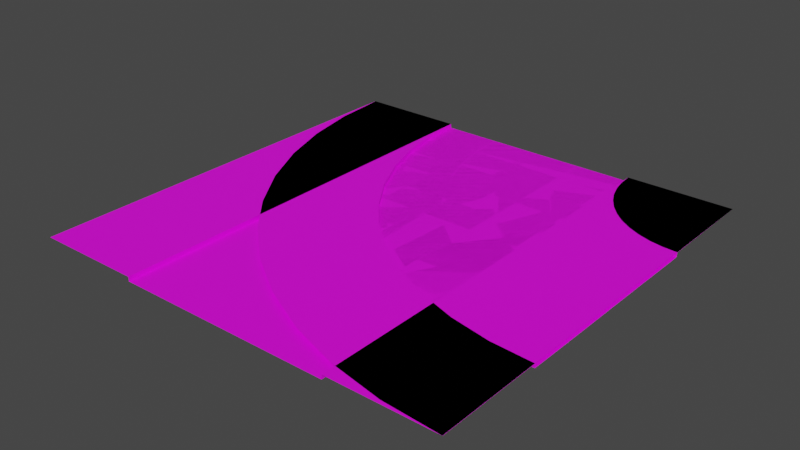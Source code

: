 # Source: Street.blend  (saved by Blender 3.1.7; exported with 4.5.12 LTS)
import bpy
from mathutils import Matrix  # noqa: F401  (used for matrix-valued properties, if any)

bpy.ops.wm.read_factory_settings(use_empty=True)
scene = bpy.context.scene
scene.name = 'Scene'

# ---- collections
col_collection = bpy.data.collections.new('Collection'); scene.collection.children.link(col_collection)

# ---- images (referenced by path relative to the original .blend; pixels are not part of the script)
import os
ASSET_DIR = os.environ.get("B2B_ASSET_DIR", "")  # directory of the original .blend (textures are referenced by path, not embedded)
HERE = os.path.dirname(os.path.abspath(__file__))  # packed textures are extracted next to this script under _unpacked/

def load_image(name, relpath, width, height, colorspace="sRGB"):
    """Load a texture the original file referenced (path relative to the .blend, or extracted next to this script)."""
    p = next((c for c in (os.path.join(HERE, relpath), os.path.join(ASSET_DIR, relpath)) if relpath and os.path.exists(c)), "")
    if p:
        img = bpy.data.images.load(p, check_existing=True)
        img.name = name
    else:  # same state as the original file: an image datablock whose file is absent (Cycles renders it pink)
        img = bpy.data.images.new(name, width, height)
        img.source = "FILE"
        img.filepath = "//" + (relpath or name)
    img.colorspace_settings.name = colorspace
    return img
img_imphenziapalette01_png = load_image('ImphenziaPalette01.png', 'ImphenziaPalette01.png', 1024, 1024, 'sRGB')

# ---- materials (node trees are filled in below, after node groups)
mat_material = bpy.data.materials.new('Material')
mat_material.use_transparent_shadow = False

# ---- material node trees
mat_material.use_nodes = True; mat_material.node_tree.nodes.clear()
_N = mat_material.node_tree.nodes; _L = mat_material.node_tree.links
n0 = _N.new('ShaderNodeBsdfPrincipled'); n0.name = 'Principled BSDF'; n0.location = (10, 300)
n0.distribution = 'GGX'
n0.subsurface_method = 'RANDOM_WALK_SKIN'
n0.inputs[3].default_value = 1.45
n0.inputs[27].default_value = (0.0, 0.0, 0.0, 1.0)
n0.inputs[28].default_value = 1.0
n1 = _N.new('ShaderNodeOutputMaterial'); n1.name = 'Material Output'; n1.location = (300, 300)
n2 = _N.new('ShaderNodeTexImage'); n2.name = 'Image Texture'; n2.location = (-479, 166)
n2.image = img_imphenziapalette01_png
n2.interpolation = 'Closest'
_L.new(n0.outputs[0], n1.inputs[0])
_L.new(n2.outputs[0], n0.inputs[0])
n1.is_active_output = True

# ---- world
world_world = bpy.data.worlds.new('World'); scene.world = world_world
world_world.use_nodes = True; world_world.node_tree.nodes.clear()
_N = world_world.node_tree.nodes; _L = world_world.node_tree.links
n0 = _N.new('ShaderNodeOutputWorld'); n0.name = 'World Output'; n0.location = (300, 300)
n1 = _N.new('ShaderNodeBackground'); n1.name = 'Background'; n1.location = (10, 300)
n1.inputs[0].default_value = (0.05088, 0.05088, 0.05088, 1.0)
_L.new(n1.outputs[0], n0.inputs[0])
n0.is_active_output = True
world_world.color = (0.05088, 0.05088, 0.05088)
world_world.use_sun_shadow = False
world_world.sun_shadow_jitter_overblur = 0.0

# ---- meshes
me_plane = bpy.data.meshes.new('Plane')
me_plane.from_pydata([(7.0, 15.0, 0.0), (3.45, 15.0, 0.0), (-4.47e-07, 15.0, 0.0), (4.47e-07, -15.0, 0.0), (3.45, -15.0, 0.0), (7.0, -15.0, 0.0), (7.5, 15.0, 0.0), (7.5, -15.0, 0.0), (7.5, 15.0, 0.3), (7.5, -15.0, 0.3), (15.0, 15.0, 0.3), (15.0, -15.0, 0.3), (0.15, 15.0, 0.0), (0.05, 15.0, 0.0), (0.05, -15.0, 0.0), (0.15, -15.0, 0.0), (3.55, 15.0, 0.0), (3.55, -15.0, 0.0), (7.0, 12.5, 0.0), (7.0, 10.0, 0.0), (7.0, 7.5, 0.0), (7.0, 5.0, 0.0), (7.0, 2.5, 0.0), (7.0, 0.0, 0.0), (7.0, -2.5, 0.0), (7.0, -5.0, 0.0), (7.0, -7.5, 0.0), (7.0, -10.0, 0.0), (7.0, -12.5, 0.0), (3.45, 12.5, 0.0), (3.45, 10.0, 0.0), (3.45, 7.5, 0.0), (3.45, 5.0, 0.0), (3.45, 2.5, 0.0), (3.45, 0.0, 0.0), (3.45, -2.5, 0.0), (3.45, -5.0, 0.0), (3.45, -7.5, 0.0), (3.45, -10.0, 0.0), (3.45, -12.5, 0.0), (-3.725e-07, 12.5, 0.0), (-2.98e-07, 10.0, 0.0), (-2.235e-07, 7.5, 0.0), (-1.49e-07, 5.0, 0.0), (-7.451e-08, 2.5, 0.0), (0.0, 0.0, 0.0), (7.451e-08, -2.5, 0.0), (1.49e-07, -5.0, 0.0), (2.235e-07, -7.5, 0.0), (2.98e-07, -10.0, 0.0), (3.725e-07, -12.5, 0.0), (7.5, 12.5, 0.0), (7.5, 10.0, 0.0), (7.5, 7.5, 0.0), (7.5, 5.0, 0.0), (7.5, 2.5, 0.0), (7.5, 0.0, 0.0), (7.5, -2.5, 0.0), (7.5, -5.0, 0.0), (7.5, -7.5, 0.0), (7.5, -10.0, 0.0), (7.5, -12.5, 0.0), (7.5, 12.5, 0.3), (7.5, 10.0, 0.3), (7.5, 7.5, 0.3), (7.5, 5.0, 0.3), (7.5, 2.5, 0.3), (7.5, 0.0, 0.3), (7.5, -2.5, 0.3), (7.5, -5.0, 0.3), (7.5, -7.5, 0.3), (7.5, -10.0, 0.3), (7.5, -12.5, 0.3), (15.0, 12.5, 0.3), (15.0, 10.0, 0.3), (15.0, 7.5, 0.3), (15.0, 5.0, 0.3), (15.0, 2.5, 0.3), (15.0, 0.0, 0.3), (15.0, -2.5, 0.3), (15.0, -5.0, 0.3), (15.0, -7.5, 0.3), (15.0, -10.0, 0.3), (15.0, -12.5, 0.3), (0.15, 12.5, 0.0), (0.15, 10.0, 0.0), (0.15, 7.5, 0.0), (0.15, 5.0, 0.0), (0.15, 2.5, 0.0), (0.15, 0.0, 0.0), (0.15, -2.5, 0.0), (0.15, -5.0, 0.0), (0.15, -7.5, 0.0), (0.15, -10.0, 0.0), (0.15, -12.5, 0.0), (0.05, 12.5, 0.0), (0.05, 10.0, 0.0), (0.05, 7.5, 0.0), (0.05, 5.0, 0.0), (0.05, 2.5, 0.0), (0.05, 0.0, 0.0), (0.05, -2.5, 0.0), (0.05, -5.0, 0.0), (0.05, -7.5, 0.0), (0.05, -10.0, 0.0), (0.05, -12.5, 0.0), (3.55, 12.5, 0.0), (3.55, 10.0, 0.0), (3.55, 7.5, 0.0), (3.55, 5.0, 0.0), (3.55, 2.5, 0.0), (3.55, 0.0, 0.0), (3.55, -2.5, 0.0), (3.55, -5.0, 0.0), (3.55, -7.5, 0.0), (3.55, -10.0, 0.0), (3.55, -12.5, 0.0)], [], [(116, 39, 4, 17), (105, 50, 3, 14), (28, 5, 7, 61), (61, 7, 9, 72), (72, 9, 11, 83), (39, 94, 15, 4), (94, 105, 14, 15), (28, 116, 17, 5), (0, 16, 106, 18), (18, 106, 107, 19), (19, 107, 108, 20), (20, 108, 109, 21), (21, 109, 110, 22), (22, 110, 111, 23), (23, 111, 112, 24), (24, 112, 113, 25), (25, 113, 114, 26), (26, 114, 115, 27), (27, 115, 116, 28), (12, 13, 95, 84), (84, 95, 96, 85), (85, 96, 97, 86), (86, 97, 98, 87), (87, 98, 99, 88), (88, 99, 100, 89), (89, 100, 101, 90), (90, 101, 102, 91), (91, 102, 103, 92), (92, 103, 104, 93), (93, 104, 105, 94), (1, 12, 84, 29), (29, 84, 85, 30), (30, 85, 86, 31), (31, 86, 87, 32), (32, 87, 88, 33), (33, 88, 89, 34), (34, 89, 90, 35), (35, 90, 91, 36), (36, 91, 92, 37), (37, 92, 93, 38), (38, 93, 94, 39), (8, 62, 73, 10), (62, 63, 74, 73), (63, 64, 75, 74), (64, 65, 76, 75), (65, 66, 77, 76), (66, 67, 78, 77), (67, 68, 79, 78), (68, 69, 80, 79), (69, 70, 81, 80), (70, 71, 82, 81), (71, 72, 83, 82), (6, 51, 62, 8), (51, 52, 63, 62), (52, 53, 64, 63), (53, 54, 65, 64), (54, 55, 66, 65), (55, 56, 67, 66), (56, 57, 68, 67), (57, 58, 69, 68), (58, 59, 70, 69), (59, 60, 71, 70), (60, 61, 72, 71), (0, 18, 51, 6), (18, 19, 52, 51), (19, 20, 53, 52), (20, 21, 54, 53), (21, 22, 55, 54), (22, 23, 56, 55), (23, 24, 57, 56), (24, 25, 58, 57), (25, 26, 59, 58), (26, 27, 60, 59), (27, 28, 61, 60), (13, 2, 40, 95), (95, 40, 41, 96), (96, 41, 42, 97), (97, 42, 43, 98), (98, 43, 44, 99), (99, 44, 45, 100), (100, 45, 46, 101), (101, 46, 47, 102), (102, 47, 48, 103), (103, 48, 49, 104), (104, 49, 50, 105), (16, 1, 29, 106), (106, 29, 30, 107), (107, 30, 31, 108), (108, 31, 32, 109), (109, 32, 33, 110), (110, 33, 34, 111), (111, 34, 35, 112), (112, 35, 36, 113), (113, 36, 37, 114), (114, 37, 38, 115), (115, 38, 39, 116)])
_uv = me_plane.uv_layers.new(name='UVMap')
_uv.uv.foreach_set('vector', [0.08659, 0.9531, 0.08659, 0.9531, 0.08659, 0.9531, 0.08659, 0.9531, 0.8322, 0.9506, 0.8322, 0.9506, 0.8322, 0.9506, 0.8322, 0.9506, 0.3179, 0.9408, 0.3179, 0.9408, 0.3179, 0.9408, 0.3179, 0.9408, 0.468, 0.9383, 0.468, 0.9383, 0.468, 0.9383, 0.468, 0.9383, 0.468, 0.9383, 0.468, 0.9383, 0.468, 0.9383, 0.468, 0.9383, 0.8494, 0.9285, 0.8494, 0.9285, 0.8494, 0.9285, 0.8494, 0.9285, 0.7042, 0.6898, 0.7042, 0.6898, 0.7042, 0.6898, 0.7042, 0.6898, 0.8101, 0.9432, 0.8101, 0.9432, 0.8101, 0.9432, 0.8101, 0.9432, 0.8101, 0.9432, 0.8101, 0.9432, 0.8101, 0.9432, 0.8101, 0.9432, 0.8101, 0.9432, 0.8101, 0.9432, 0.8101, 0.9432, 0.8101, 0.9432, 0.8101, 0.9432, 0.8101, 0.9432, 0.8101, 0.9432, 0.8101, 0.9432, 0.8101, 0.9432, 0.8101, 0.9432, 0.8101, 0.9432, 0.8101, 0.9432, 0.8101, 0.9432, 0.8101, 0.9432, 0.8101, 0.9432, 0.8101, 0.9432, 0.8101, 0.9432, 0.8101, 0.9432, 0.8101, 0.9432, 0.8101, 0.9432, 0.8101, 0.9432, 0.8101, 0.9432, 0.8101, 0.9432, 0.8101, 0.9432, 0.8101, 0.9432, 0.8101, 0.9432, 0.8101, 0.9432, 0.8101, 0.9432, 0.8101, 0.9432, 0.8101, 0.9432, 0.8101, 0.9432, 0.8101, 0.9432, 0.8101, 0.9432, 0.8101, 0.9432, 0.8101, 0.9432, 0.8101, 0.9432, 0.8101, 0.9432, 0.8101, 0.9432, 0.8101, 0.9432, 0.8101, 0.9432, 0.7042, 0.6898, 0.7042, 0.6898, 0.7042, 0.6898, 0.7042, 0.6898, 0.7042, 0.6898, 0.7042, 0.6898, 0.7042, 0.6898, 0.7042, 0.6898, 0.7042, 0.6898, 0.7042, 0.6898, 0.7042, 0.6898, 0.7042, 0.6898, 0.7042, 0.6898, 0.7042, 0.6898, 0.7042, 0.6898, 0.7042, 0.6898, 0.7042, 0.6898, 0.7042, 0.6898, 0.7042, 0.6898, 0.7042, 0.6898, 0.7042, 0.6898, 0.7042, 0.6898, 0.7042, 0.6898, 0.7042, 0.6898, 0.7042, 0.6898, 0.7042, 0.6898, 0.7042, 0.6898, 0.7042, 0.6898, 0.7042, 0.6898, 0.7042, 0.6898, 0.7042, 0.6898, 0.7042, 0.6898, 0.7042, 0.6898, 0.7042, 0.6898, 0.7042, 0.6898, 0.7042, 0.6898, 0.7042, 0.6898, 0.7042, 0.6898, 0.7042, 0.6898, 0.7042, 0.6898, 0.7042, 0.6898, 0.7042, 0.6898, 0.7042, 0.6898, 0.7042, 0.6898, 0.8494, 0.9285, 0.8494, 0.9285, 0.8494, 0.9285, 0.8494, 0.9285, 0.8494, 0.9285, 0.8494, 0.9285, 0.8494, 0.9285, 0.8494, 0.9285, 0.8494, 0.9285, 0.8494, 0.9285, 0.8494, 0.9285, 0.8494, 0.9285, 0.8494, 0.9285, 0.8494, 0.9285, 0.8494, 0.9285, 0.8494, 0.9285, 0.8494, 0.9285, 0.8494, 0.9285, 0.8494, 0.9285, 0.8494, 0.9285, 0.8494, 0.9285, 0.8494, 0.9285, 0.8494, 0.9285, 0.8494, 0.9285, 0.8494, 0.9285, 0.8494, 0.9285, 0.8494, 0.9285, 0.8494, 0.9285, 0.8494, 0.9285, 0.8494, 0.9285, 0.8494, 0.9285, 0.8494, 0.9285, 0.8494, 0.9285, 0.8494, 0.9285, 0.8494, 0.9285, 0.8494, 0.9285, 0.8494, 0.9285, 0.8494, 0.9285, 0.8494, 0.9285, 0.8494, 0.9285, 0.8494, 0.9285, 0.8494, 0.9285, 0.8494, 0.9285, 0.8494, 0.9285, 0.468, 0.9383, 0.468, 0.9383, 0.468, 0.9383, 0.468, 0.9383, 0.468, 0.9383, 0.468, 0.9383, 0.468, 0.9383, 0.468, 0.9383, 0.468, 0.9383, 0.468, 0.9383, 0.468, 0.9383, 0.468, 0.9383, 0.468, 0.9383, 0.468, 0.9383, 0.468, 0.9383, 0.468, 0.9383, 0.468, 0.9383, 0.468, 0.9383, 0.468, 0.9383, 0.468, 0.9383, 0.468, 0.9383, 0.468, 0.9383, 0.468, 0.9383, 0.468, 0.9383, 0.468, 0.9383, 0.468, 0.9383, 0.468, 0.9383, 0.468, 0.9383, 0.468, 0.9383, 0.468, 0.9383, 0.468, 0.9383, 0.468, 0.9383, 0.468, 0.9383, 0.468, 0.9383, 0.468, 0.9383, 0.468, 0.9383, 0.468, 0.9383, 0.468, 0.9383, 0.468, 0.9383, 0.468, 0.9383, 0.468, 0.9383, 0.468, 0.9383, 0.468, 0.9383, 0.468, 0.9383, 0.468, 0.9383, 0.468, 0.9383, 0.468, 0.9383, 0.468, 0.9383, 0.468, 0.9383, 0.468, 0.9383, 0.468, 0.9383, 0.468, 0.9383, 0.468, 0.9383, 0.468, 0.9383, 0.468, 0.9383, 0.468, 0.9383, 0.468, 0.9383, 0.468, 0.9383, 0.468, 0.9383, 0.468, 0.9383, 0.468, 0.9383, 0.468, 0.9383, 0.468, 0.9383, 0.468, 0.9383, 0.468, 0.9383, 0.468, 0.9383, 0.468, 0.9383, 0.468, 0.9383, 0.468, 0.9383, 0.468, 0.9383, 0.468, 0.9383, 0.468, 0.9383, 0.468, 0.9383, 0.468, 0.9383, 0.468, 0.9383, 0.468, 0.9383, 0.468, 0.9383, 0.468, 0.9383, 0.468, 0.9383, 0.468, 0.9383, 0.468, 0.9383, 0.468, 0.9383, 0.468, 0.9383, 0.468, 0.9383, 0.468, 0.9383, 0.468, 0.9383, 0.468, 0.9383, 0.468, 0.9383, 0.3179, 0.9408, 0.3179, 0.9408, 0.3179, 0.9408, 0.3179, 0.9408, 0.3179, 0.9408, 0.3179, 0.9408, 0.3179, 0.9408, 0.3179, 0.9408, 0.3179, 0.9408, 0.3179, 0.9408, 0.3179, 0.9408, 0.3179, 0.9408, 0.3179, 0.9408, 0.3179, 0.9408, 0.3179, 0.9408, 0.3179, 0.9408, 0.3179, 0.9408, 0.3179, 0.9408, 0.3179, 0.9408, 0.3179, 0.9408, 0.3179, 0.9408, 0.3179, 0.9408, 0.3179, 0.9408, 0.3179, 0.9408, 0.3179, 0.9408, 0.3179, 0.9408, 0.3179, 0.9408, 0.3179, 0.9408, 0.3179, 0.9408, 0.3179, 0.9408, 0.3179, 0.9408, 0.3179, 0.9408, 0.3179, 0.9408, 0.3179, 0.9408, 0.3179, 0.9408, 0.3179, 0.9408, 0.3179, 0.9408, 0.3179, 0.9408, 0.3179, 0.9408, 0.3179, 0.9408, 0.3179, 0.9408, 0.3179, 0.9408, 0.3179, 0.9408, 0.3179, 0.9408, 0.8322, 0.9506, 0.8322, 0.9506, 0.8322, 0.9506, 0.8322, 0.9506, 0.8322, 0.9506, 0.8322, 0.9506, 0.8322, 0.9506, 0.8322, 0.9506, 0.8322, 0.9506, 0.8322, 0.9506, 0.8322, 0.9506, 0.8322, 0.9506, 0.8322, 0.9506, 0.8322, 0.9506, 0.8322, 0.9506, 0.8322, 0.9506, 0.8322, 0.9506, 0.8322, 0.9506, 0.8322, 0.9506, 0.8322, 0.9506, 0.8322, 0.9506, 0.8322, 0.9506, 0.8322, 0.9506, 0.8322, 0.9506, 0.8322, 0.9506, 0.8322, 0.9506, 0.8322, 0.9506, 0.8322, 0.9506, 0.8322, 0.9506, 0.8322, 0.9506, 0.8322, 0.9506, 0.8322, 0.9506, 0.8322, 0.9506, 0.8322, 0.9506, 0.8322, 0.9506, 0.8322, 0.9506, 0.8322, 0.9506, 0.8322, 0.9506, 0.8322, 0.9506, 0.8322, 0.9506, 0.8322, 0.9506, 0.8322, 0.9506, 0.8322, 0.9506, 0.8322, 0.9506, 0.815, 0.9432, 0.815, 0.9432, 0.815, 0.9432, 0.815, 0.9432, 0.08659, 0.9531, 0.08659, 0.9531, 0.08659, 0.9531, 0.08659, 0.9531, 0.815, 0.9432, 0.815, 0.9432, 0.815, 0.9432, 0.815, 0.9432, 0.08659, 0.9531, 0.08659, 0.9531, 0.08659, 0.9531, 0.08659, 0.9531, 0.815, 0.9432, 0.815, 0.9432, 0.815, 0.9432, 0.815, 0.9432, 0.08659, 0.9531, 0.08659, 0.9531, 0.08659, 0.9531, 0.08659, 0.9531, 0.815, 0.9432, 0.815, 0.9432, 0.815, 0.9432, 0.815, 0.9432, 0.08659, 0.9531, 0.08659, 0.9531, 0.08659, 0.9531, 0.08659, 0.9531, 0.815, 0.9432, 0.815, 0.9432, 0.815, 0.9432, 0.815, 0.9432, 0.08659, 0.9531, 0.08659, 0.9531, 0.08659, 0.9531, 0.08659, 0.9531, 0.815, 0.9432, 0.815, 0.9432, 0.815, 0.9432, 0.815, 0.9432])
me_plane.materials.append(mat_material)
me_plane.use_remesh_fix_poles = True
me_plane.use_remesh_preserve_attributes = False
me_plane.update()
me_plane_003 = bpy.data.meshes.new('Plane.003')
me_plane_003.from_pydata([(-2.861e-06, 15.0, 3.338e-06), (3.45, 15.0, 3.338e-06), (7.0, 15.0, 3.338e-06), (7.5, 15.0, 3.338e-06), (7.5, 15.0, 0.3), (0.05, 15.0, 3.338e-06), (0.15, 15.0, 3.338e-06), (3.55, 15.0, 3.338e-06), (-3.45, 15.0, 3.338e-06), (-7.0, 15.0, 3.338e-06), (-7.5, 15.0, 3.338e-06), (-7.5, 15.0, 0.3), (-15.0, 15.0, 0.3), (-0.05, 15.0, 3.338e-06), (-0.15, 15.0, 3.338e-06), (-3.55, 15.0, 3.338e-06), (0.1282, 13.04, 3.338e-06), (3.549, 13.49, 3.338e-06), (7.068, 13.96, 3.338e-06), (7.564, 14.02, 3.338e-06), (7.564, 14.02, 0.3), (0.1778, 13.05, 3.338e-06), (0.2769, 13.06, 3.338e-06), (3.648, 13.51, 3.338e-06), (-3.292, 12.59, 3.338e-06), (-6.812, 12.13, 3.338e-06), (-7.308, 12.06, 3.338e-06), (-7.308, 12.06, 0.3), (-14.74, 11.09, 0.3), (0.07861, 13.04, 3.338e-06), (-0.02054, 13.02, 3.338e-06), (-3.391, 12.58, 3.338e-06), (0.5105, 11.12, 3.338e-06), (3.843, 12.01, 3.338e-06), (7.272, 12.93, 3.338e-06), (7.755, 13.06, 3.338e-06), (7.755, 13.06, 0.3), (15.0, 15.0, 0.3), (0.5588, 11.13, 3.338e-06), (0.6554, 11.16, 3.338e-06), (3.94, 12.04, 3.338e-06), (-2.822, 10.23, 3.338e-06), (-6.251, 9.309, 3.338e-06), (-6.734, 9.18, 3.338e-06), (-6.734, 9.18, 0.3), (-13.98, 7.24, 0.3), (0.4622, 11.11, 3.338e-06), (0.3657, 11.08, 3.338e-06), (-2.919, 10.2, 3.338e-06), (1.141, 9.263, 3.338e-06), (4.328, 10.58, 3.338e-06), (7.608, 11.94, 3.338e-06), (8.07, 12.13, 3.338e-06), (8.07, 12.13, 0.3), (1.187, 9.282, 3.338e-06), (1.279, 9.32, 3.338e-06), (4.421, 10.62, 3.338e-06), (-2.047, 7.943, 3.338e-06), (-5.327, 6.585, 3.338e-06), (-5.789, 6.394, 3.338e-06), (-5.789, 6.394, 0.3), (-12.72, 3.526, 0.3), (1.094, 9.244, 3.338e-06), (1.002, 9.205, 3.338e-06), (-2.14, 7.905, 3.338e-06), (2.007, 7.504, 3.338e-06), (4.996, 9.228, 3.338e-06), (8.071, 11.0, 3.338e-06), (8.504, 11.25, 3.338e-06), (8.504, 11.25, 0.3), (2.051, 7.529, 3.338e-06), (2.137, 7.579, 3.338e-06), (5.082, 9.278, 3.338e-06), (-0.9808, 5.78, 3.338e-06), (-4.056, 4.006, 3.338e-06), (-4.489, 3.756, 3.338e-06), (-4.489, 3.756, 0.3), (-10.99, 0.007532, 0.3), (1.964, 7.479, 3.338e-06), (1.878, 7.429, 3.338e-06), (-1.067, 5.73, 3.338e-06), (3.096, 5.873, 3.338e-06), (5.834, 7.972, 3.338e-06), (8.651, 10.13, 3.338e-06), (9.048, 10.44, 3.338e-06), (9.048, 10.44, 0.3), (3.136, 5.903, 3.338e-06), (3.215, 5.964, 3.338e-06), (5.914, 8.033, 3.338e-06), (0.3586, 3.774, 3.338e-06), (-2.459, 1.614, 3.338e-06), (-2.855, 1.309, 3.338e-06), (-2.855, 1.309, 0.3), (-8.807, -3.254, 0.3), (3.057, 5.842, 3.338e-06), (2.977, 5.782, 3.338e-06), (0.2792, 3.713, 3.338e-06), (4.389, 4.398, 3.338e-06), (6.829, 6.836, 3.338e-06), (9.341, 9.346, 3.338e-06), (9.694, 9.699, 3.338e-06), (9.694, 9.699, 0.3), (4.424, 4.433, 3.338e-06), (4.495, 4.504, 3.338e-06), (6.9, 6.907, 3.338e-06), (1.948, 1.96, 3.338e-06), (-0.5631, -0.5496, 3.338e-06), (-0.9168, -0.903, 3.338e-06), (-0.9168, -0.903, 0.3), (-6.222, -6.204, 0.3), (4.353, 4.363, 3.338e-06), (4.283, 4.292, 3.338e-06), (1.877, 1.889, 3.338e-06), (5.863, 3.104, 3.338e-06), (7.964, 5.84, 3.338e-06), (10.13, 8.656, 3.338e-06), (10.43, 9.052, 3.338e-06), (10.43, 9.052, 0.3), (5.893, 3.144, 3.338e-06), (5.954, 3.223, 3.338e-06), (8.025, 5.92, 3.338e-06), (3.761, 0.3683, 3.338e-06), (1.598, -2.447, 3.338e-06), (1.294, -2.844, 3.338e-06), (1.294, -2.844, 0.3), (-3.275, -8.791, 0.3), (5.832, 3.065, 3.338e-06), (5.771, 2.985, 3.338e-06), (3.7, 0.289, 3.338e-06), (7.492, 2.014, 3.338e-06), (9.219, 5.001, 3.338e-06), (11.0, 8.074, 3.338e-06), (11.25, 8.507, 3.338e-06), (11.25, 8.507, 0.3), (7.517, 2.057, 3.338e-06), (7.568, 2.144, 3.338e-06), (9.269, 5.087, 3.338e-06), (5.766, -0.9728, 3.338e-06), (3.989, -4.046, 3.338e-06), (3.739, -4.479, 3.338e-06), (3.739, -4.479, 0.3), (-0.01506, -10.97, 0.3), (7.467, 1.971, 3.338e-06), (7.417, 1.884, 3.338e-06), (5.716, -1.059, 3.338e-06), (9.251, 1.146, 3.338e-06), (10.57, 4.332, 3.338e-06), (11.93, 7.611, 3.338e-06), (12.13, 8.073, 3.338e-06), (12.13, 8.073, 0.3), (9.27, 1.192, 3.338e-06), (9.308, 1.284, 3.338e-06), (10.61, 4.424, 3.338e-06), (7.928, -2.041, 3.338e-06), (6.568, -5.32, 3.338e-06), (6.376, -5.782, 3.338e-06), (6.376, -5.782, 0.3), (3.501, -12.71, 0.3), (9.232, 1.099, 3.338e-06), (9.193, 1.007, 3.338e-06), (7.89, -2.133, 3.338e-06), (11.11, 0.5139, 3.338e-06), (12.0, 3.846, 3.338e-06), (12.92, 7.274, 3.338e-06), (13.05, 7.757, 3.338e-06), (13.05, 7.757, 0.3), (11.12, 0.5622, 3.338e-06), (11.15, 0.6588, 3.338e-06), (12.03, 3.942, 3.338e-06), (10.21, -2.818, 3.338e-06), (9.291, -6.246, 3.338e-06), (9.161, -6.729, 3.338e-06), (9.161, -6.729, 0.3), (7.214, -13.97, 0.3), (11.09, 0.4656, 3.338e-06), (11.07, 0.3691, 3.338e-06), (10.19, -2.914, 3.338e-06), (13.03, 0.1299, 3.338e-06), (13.48, 3.55, 3.338e-06), (13.95, 7.069, 3.338e-06), (14.02, 7.565, 3.338e-06), (14.02, 7.565, 0.3), (13.04, 0.1795, 3.338e-06), (13.05, 0.2786, 3.338e-06), (13.5, 3.649, 3.338e-06), (12.58, -3.29, 3.338e-06), (12.11, -6.809, 3.338e-06), (12.05, -7.305, 3.338e-06), (12.05, -7.305, 0.3), (11.06, -14.74, 0.3), (13.02, 0.08034, 3.338e-06), (13.01, -0.0188, 3.338e-06), (12.56, -3.389, 3.338e-06), (14.99, 5.722e-06, 3.338e-06), (15.0, 3.45, 3.338e-06), (15.01, 7.0, 3.338e-06), (14.99, 7.5, 3.338e-06), (15.01, 7.5, 0.3), (14.99, 0.05001, 3.338e-06), (15.0, 0.15, 3.338e-06), (15.0, 3.55, 3.338e-06), (15.0, -3.45, 3.338e-06), (14.99, -7.0, 3.338e-06), (14.98, -7.5, 3.338e-06), (14.99, -7.5, 0.3), (14.99, -15.0, 0.3), (15.0, -0.04999, 3.338e-06), (15.0, -0.15, 3.338e-06), (15.0, -3.55, 3.338e-06)], [], [(0, 13, 29, 16), (10, 11, 27, 26), (15, 9, 25, 31), (13, 14, 30, 29), (3, 2, 18, 19), (7, 1, 17, 23), (1, 6, 22, 17), (2, 7, 23, 18), (11, 12, 28, 27), (5, 0, 16, 21), (4, 3, 19, 20), (6, 5, 21, 22), (9, 10, 26, 25), (8, 15, 31, 24), (37, 4, 20), (14, 8, 24, 30), (19, 18, 34, 35), (25, 26, 43, 42), (20, 19, 35, 36), (26, 27, 44, 43), (37, 20, 36), (27, 28, 45, 44), (21, 16, 32, 38), (16, 29, 46, 32), (22, 21, 38, 39), (29, 30, 47, 46), (23, 17, 33, 40), (17, 22, 39, 33), (24, 31, 48, 41), (30, 24, 41, 47), (18, 23, 40, 34), (31, 25, 42, 48), (39, 38, 54, 55), (46, 47, 63, 62), (40, 33, 50, 56), (33, 39, 55, 50), (41, 48, 64, 57), (47, 41, 57, 63), (34, 40, 56, 51), (48, 42, 58, 64), (35, 34, 51, 52), (42, 43, 59, 58), (36, 35, 52, 53), (43, 44, 60, 59), (37, 36, 53), (44, 45, 61, 60), (38, 32, 49, 54), (32, 46, 62, 49), (58, 59, 75, 74), (53, 52, 68, 69), (59, 60, 76, 75), (37, 53, 69), (60, 61, 77, 76), (54, 49, 65, 70), (49, 62, 78, 65), (55, 54, 70, 71), (62, 63, 79, 78), (56, 50, 66, 72), (50, 55, 71, 66), (57, 64, 80, 73), (63, 57, 73, 79), (51, 56, 72, 67), (64, 58, 74, 80), (52, 51, 67, 68), (78, 79, 95, 94), (72, 66, 82, 88), (66, 71, 87, 82), (73, 80, 96, 89), (79, 73, 89, 95), (67, 72, 88, 83), (80, 74, 90, 96), (68, 67, 83, 84), (74, 75, 91, 90), (69, 68, 84, 85), (75, 76, 92, 91), (37, 69, 85), (76, 77, 93, 92), (70, 65, 81, 86), (65, 78, 94, 81), (71, 70, 86, 87), (91, 92, 108, 107), (37, 85, 101), (92, 93, 109, 108), (86, 81, 97, 102), (81, 94, 110, 97), (87, 86, 102, 103), (94, 95, 111, 110), (88, 82, 98, 104), (82, 87, 103, 98), (89, 96, 112, 105), (95, 89, 105, 111), (83, 88, 104, 99), (96, 90, 106, 112), (84, 83, 99, 100), (90, 91, 107, 106), (85, 84, 100, 101), (98, 103, 119, 114), (105, 112, 128, 121), (111, 105, 121, 127), (99, 104, 120, 115), (112, 106, 122, 128), (100, 99, 115, 116), (106, 107, 123, 122), (101, 100, 116, 117), (107, 108, 124, 123), (37, 101, 117), (108, 109, 125, 124), (102, 97, 113, 118), (97, 110, 126, 113), (103, 102, 118, 119), (110, 111, 127, 126), (104, 98, 114, 120), (37, 117, 133), (124, 125, 141, 140), (118, 113, 129, 134), (113, 126, 142, 129), (119, 118, 134, 135), (126, 127, 143, 142), (120, 114, 130, 136), (114, 119, 135, 130), (121, 128, 144, 137), (127, 121, 137, 143), (115, 120, 136, 131), (128, 122, 138, 144), (116, 115, 131, 132), (122, 123, 139, 138), (117, 116, 132, 133), (123, 124, 140, 139), (143, 137, 153, 159), (131, 136, 152, 147), (144, 138, 154, 160), (132, 131, 147, 148), (138, 139, 155, 154), (133, 132, 148, 149), (139, 140, 156, 155), (37, 133, 149), (140, 141, 157, 156), (134, 129, 145, 150), (129, 142, 158, 145), (135, 134, 150, 151), (142, 143, 159, 158), (136, 130, 146, 152), (130, 135, 151, 146), (137, 144, 160, 153), (156, 157, 173, 172), (150, 145, 161, 166), (145, 158, 174, 161), (151, 150, 166, 167), (158, 159, 175, 174), (152, 146, 162, 168), (146, 151, 167, 162), (153, 160, 176, 169), (159, 153, 169, 175), (147, 152, 168, 163), (160, 154, 170, 176), (148, 147, 163, 164), (154, 155, 171, 170), (149, 148, 164, 165), (155, 156, 172, 171), (37, 149, 165), (163, 168, 184, 179), (176, 170, 186, 192), (164, 163, 179, 180), (170, 171, 187, 186), (165, 164, 180, 181), (171, 172, 188, 187), (37, 165, 181), (172, 173, 189, 188), (166, 161, 177, 182), (161, 174, 190, 177), (167, 166, 182, 183), (174, 175, 191, 190), (168, 162, 178, 184), (162, 167, 183, 178), (169, 176, 192, 185), (175, 169, 185, 191), (182, 177, 193, 198), (177, 190, 206, 193), (183, 182, 198, 199), (190, 191, 207, 206), (184, 178, 194, 200), (178, 183, 199, 194), (185, 192, 208, 201), (191, 185, 201, 207), (179, 184, 200, 195), (192, 186, 202, 208), (180, 179, 195, 196), (186, 187, 203, 202), (181, 180, 196, 197), (187, 188, 204, 203), (37, 181, 197), (188, 189, 205, 204)])
_uv = me_plane_003.uv_layers.new(name='UVMap')
_uv.uv.foreach_set('vector', [0.8322, 0.9506, 0.8322, 0.9506, 0.8322, 0.9506, 0.8322, 0.9506, 0.468, 0.9383, 0.468, 0.9383, 0.468, 0.9383, 0.468, 0.9383, 0.8101, 0.9432, 0.8101, 0.9432, 0.8101, 0.9432, 0.8101, 0.9432, 0.7042, 0.6898, 0.7042, 0.6898, 0.7042, 0.6898, 0.7042, 0.6898, 0.3179, 0.9408, 0.3179, 0.9408, 0.3179, 0.9408, 0.3179, 0.9408, 0.8121, 0.8973, 0.8121, 0.8973, 0.8121, 0.8973, 0.8121, 0.8973, 0.8494, 0.9285, 0.8494, 0.9285, 0.8494, 0.9285, 0.8494, 0.9285, 0.8101, 0.9432, 0.8101, 0.9432, 0.8101, 0.9432, 0.8101, 0.9432, 0.468, 0.9383, 0.468, 0.9383, 0.468, 0.9383, 0.468, 0.9383, 0.8322, 0.9506, 0.8322, 0.9506, 0.8322, 0.9506, 0.8322, 0.9506, 0.468, 0.9383, 0.468, 0.9383, 0.468, 0.9383, 0.468, 0.9383, 0.7042, 0.6898, 0.7042, 0.6898, 0.7042, 0.6898, 0.7042, 0.6898, 0.3179, 0.9408, 0.3179, 0.9408, 0.3179, 0.9408, 0.3179, 0.9408, 0.8679, 0.9035, 0.8679, 0.9035, 0.8679, 0.9035, 0.8679, 0.9035, 0.468, 0.9383, 0.468, 0.9383, 0.468, 0.9383, 0.8494, 0.9285, 0.8494, 0.9285, 0.8494, 0.9285, 0.8494, 0.9285, 0.3179, 0.9408, 0.3179, 0.9408, 0.3179, 0.9408, 0.3179, 0.9408, 0.3179, 0.9408, 0.3179, 0.9408, 0.3179, 0.9408, 0.3179, 0.9408, 0.468, 0.9383, 0.468, 0.9383, 0.468, 0.9383, 0.468, 0.9383, 0.468, 0.9383, 0.468, 0.9383, 0.468, 0.9383, 0.468, 0.9383, 0.468, 0.9383, 0.468, 0.9383, 0.468, 0.9383, 0.468, 0.9383, 0.468, 0.9383, 0.468, 0.9383, 0.468, 0.9383, 0.8322, 0.9506, 0.8322, 0.9506, 0.8322, 0.9506, 0.8322, 0.9506, 0.8322, 0.9506, 0.8322, 0.9506, 0.8322, 0.9506, 0.8322, 0.9506, 0.7042, 0.6898, 0.7042, 0.6898, 0.7042, 0.6898, 0.7042, 0.6898, 0.7042, 0.6898, 0.7042, 0.6898, 0.7042, 0.6898, 0.7042, 0.6898, 0.08659, 0.9531, 0.08659, 0.9531, 0.08659, 0.9531, 0.08659, 0.9531, 0.8494, 0.9285, 0.8494, 0.9285, 0.8494, 0.9285, 0.8494, 0.9285, 0.08659, 0.9531, 0.08659, 0.9531, 0.08659, 0.9531, 0.08659, 0.9531, 0.8494, 0.9285, 0.8494, 0.9285, 0.8494, 0.9285, 0.8494, 0.9285, 0.8101, 0.9432, 0.8101, 0.9432, 0.8101, 0.9432, 0.8101, 0.9432, 0.8101, 0.9432, 0.8101, 0.9432, 0.8101, 0.9432, 0.8101, 0.9432, 0.7042, 0.6898, 0.7042, 0.6898, 0.7042, 0.6898, 0.7042, 0.6898, 0.7042, 0.6898, 0.7042, 0.6898, 0.7042, 0.6898, 0.7042, 0.6898, 0.8121, 0.8973, 0.8121, 0.8973, 0.8121, 0.8973, 0.8121, 0.8973, 0.8494, 0.9285, 0.8494, 0.9285, 0.8494, 0.9285, 0.8494, 0.9285, 0.8679, 0.9035, 0.8679, 0.9035, 0.8679, 0.9035, 0.8679, 0.9035, 0.8494, 0.9285, 0.8494, 0.9285, 0.8494, 0.9285, 0.8494, 0.9285, 0.8101, 0.9432, 0.8101, 0.9432, 0.8101, 0.9432, 0.8101, 0.9432, 0.8101, 0.9432, 0.8101, 0.9432, 0.8101, 0.9432, 0.8101, 0.9432, 0.3179, 0.9408, 0.3179, 0.9408, 0.3179, 0.9408, 0.3179, 0.9408, 0.3179, 0.9408, 0.3179, 0.9408, 0.3179, 0.9408, 0.3179, 0.9408, 0.468, 0.9383, 0.468, 0.9383, 0.468, 0.9383, 0.468, 0.9383, 0.468, 0.9383, 0.468, 0.9383, 0.468, 0.9383, 0.468, 0.9383, 0.468, 0.9383, 0.468, 0.9383, 0.468, 0.9383, 0.468, 0.9383, 0.468, 0.9383, 0.468, 0.9383, 0.468, 0.9383, 0.8322, 0.9506, 0.8322, 0.9506, 0.8322, 0.9506, 0.8322, 0.9506, 0.8322, 0.9506, 0.8322, 0.9506, 0.8322, 0.9506, 0.8322, 0.9506, 0.3179, 0.9408, 0.3179, 0.9408, 0.3179, 0.9408, 0.3179, 0.9408, 0.468, 0.9383, 0.468, 0.9383, 0.468, 0.9383, 0.468, 0.9383, 0.468, 0.9383, 0.468, 0.9383, 0.468, 0.9383, 0.468, 0.9383, 0.468, 0.9383, 0.468, 0.9383, 0.468, 0.9383, 0.468, 0.9383, 0.468, 0.9383, 0.468, 0.9383, 0.468, 0.9383, 0.8322, 0.9506, 0.8322, 0.9506, 0.8322, 0.9506, 0.8322, 0.9506, 0.8322, 0.9506, 0.8322, 0.9506, 0.8322, 0.9506, 0.8322, 0.9506, 0.7042, 0.6898, 0.7042, 0.6898, 0.7042, 0.6898, 0.7042, 0.6898, 0.7042, 0.6898, 0.7042, 0.6898, 0.7042, 0.6898, 0.7042, 0.6898, 0.08659, 0.9531, 0.08659, 0.9531, 0.08659, 0.9531, 0.08659, 0.9531, 0.8494, 0.9285, 0.8494, 0.9285, 0.8494, 0.9285, 0.8494, 0.9285, 0.08659, 0.9531, 0.08659, 0.9531, 0.08659, 0.9531, 0.08659, 0.9531, 0.8494, 0.9285, 0.8494, 0.9285, 0.8494, 0.9285, 0.8494, 0.9285, 0.8101, 0.9432, 0.8101, 0.9432, 0.8101, 0.9432, 0.8101, 0.9432, 0.8101, 0.9432, 0.8101, 0.9432, 0.8101, 0.9432, 0.8101, 0.9432, 0.3179, 0.9408, 0.3179, 0.9408, 0.3179, 0.9408, 0.3179, 0.9408, 0.7042, 0.6898, 0.7042, 0.6898, 0.7042, 0.6898, 0.7042, 0.6898, 0.8121, 0.8973, 0.8121, 0.8973, 0.8121, 0.8973, 0.8121, 0.8973, 0.8494, 0.9285, 0.8494, 0.9285, 0.8494, 0.9285, 0.8494, 0.9285, 0.8679, 0.9035, 0.8679, 0.9035, 0.8679, 0.9035, 0.8679, 0.9035, 0.8494, 0.9285, 0.8494, 0.9285, 0.8494, 0.9285, 0.8494, 0.9285, 0.8101, 0.9432, 0.8101, 0.9432, 0.8101, 0.9432, 0.8101, 0.9432, 0.8101, 0.9432, 0.8101, 0.9432, 0.8101, 0.9432, 0.8101, 0.9432, 0.3179, 0.9408, 0.3179, 0.9408, 0.3179, 0.9408, 0.3179, 0.9408, 0.3179, 0.9408, 0.3179, 0.9408, 0.3179, 0.9408, 0.3179, 0.9408, 0.468, 0.9383, 0.468, 0.9383, 0.468, 0.9383, 0.468, 0.9383, 0.468, 0.9383, 0.468, 0.9383, 0.468, 0.9383, 0.468, 0.9383, 0.468, 0.9383, 0.468, 0.9383, 0.468, 0.9383, 0.468, 0.9383, 0.468, 0.9383, 0.468, 0.9383, 0.468, 0.9383, 0.8322, 0.9506, 0.8322, 0.9506, 0.8322, 0.9506, 0.8322, 0.9506, 0.8322, 0.9506, 0.8322, 0.9506, 0.8322, 0.9506, 0.8322, 0.9506, 0.7042, 0.6898, 0.7042, 0.6898, 0.7042, 0.6898, 0.7042, 0.6898, 0.468, 0.9383, 0.468, 0.9383, 0.468, 0.9383, 0.468, 0.9383, 0.468, 0.9383, 0.468, 0.9383, 0.468, 0.9383, 0.468, 0.9383, 0.468, 0.9383, 0.468, 0.9383, 0.468, 0.9383, 0.8322, 0.9506, 0.8322, 0.9506, 0.8322, 0.9506, 0.8322, 0.9506, 0.8322, 0.9506, 0.8322, 0.9506, 0.8322, 0.9506, 0.8322, 0.9506, 0.7042, 0.6898, 0.7042, 0.6898, 0.7042, 0.6898, 0.7042, 0.6898, 0.7042, 0.6898, 0.7042, 0.6898, 0.7042, 0.6898, 0.7042, 0.6898, 0.08659, 0.9531, 0.08659, 0.9531, 0.08659, 0.9531, 0.08659, 0.9531, 0.8494, 0.9285, 0.8494, 0.9285, 0.8494, 0.9285, 0.8494, 0.9285, 0.08659, 0.9531, 0.08659, 0.9531, 0.08659, 0.9531, 0.08659, 0.9531, 0.8494, 0.9285, 0.8494, 0.9285, 0.8494, 0.9285, 0.8494, 0.9285, 0.8101, 0.9432, 0.8101, 0.9432, 0.8101, 0.9432, 0.8101, 0.9432, 0.8101, 0.9432, 0.8101, 0.9432, 0.8101, 0.9432, 0.8101, 0.9432, 0.3179, 0.9408, 0.3179, 0.9408, 0.3179, 0.9408, 0.3179, 0.9408, 0.3179, 0.9408, 0.3179, 0.9408, 0.3179, 0.9408, 0.3179, 0.9408, 0.468, 0.9383, 0.468, 0.9383, 0.468, 0.9383, 0.468, 0.9383, 0.8494, 0.9285, 0.8494, 0.9285, 0.8494, 0.9285, 0.8494, 0.9285, 0.8679, 0.9035, 0.8679, 0.9035, 0.8679, 0.9035, 0.8679, 0.9035, 0.8494, 0.9285, 0.8494, 0.9285, 0.8494, 0.9285, 0.8494, 0.9285, 0.8101, 0.9432, 0.8101, 0.9432, 0.8101, 0.9432, 0.8101, 0.9432, 0.8101, 0.9432, 0.8101, 0.9432, 0.8101, 0.9432, 0.8101, 0.9432, 0.3179, 0.9408, 0.3179, 0.9408, 0.3179, 0.9408, 0.3179, 0.9408, 0.3179, 0.9408, 0.3179, 0.9408, 0.3179, 0.9408, 0.3179, 0.9408, 0.468, 0.9383, 0.468, 0.9383, 0.468, 0.9383, 0.468, 0.9383, 0.468, 0.9383, 0.468, 0.9383, 0.468, 0.9383, 0.468, 0.9383, 0.468, 0.9383, 0.468, 0.9383, 0.468, 0.9383, 0.468, 0.9383, 0.468, 0.9383, 0.468, 0.9383, 0.468, 0.9383, 0.8322, 0.9506, 0.8322, 0.9506, 0.8322, 0.9506, 0.8322, 0.9506, 0.8322, 0.9506, 0.8322, 0.9506, 0.8322, 0.9506, 0.8322, 0.9506, 0.7042, 0.6898, 0.7042, 0.6898, 0.7042, 0.6898, 0.7042, 0.6898, 0.7042, 0.6898, 0.7042, 0.6898, 0.7042, 0.6898, 0.7042, 0.6898, 0.8121, 0.8973, 0.8121, 0.8973, 0.8121, 0.8973, 0.8121, 0.8973, 0.468, 0.9383, 0.468, 0.9383, 0.468, 0.9383, 0.468, 0.9383, 0.468, 0.9383, 0.468, 0.9383, 0.468, 0.9383, 0.8322, 0.9506, 0.8322, 0.9506, 0.8322, 0.9506, 0.8322, 0.9506, 0.8322, 0.9506, 0.8322, 0.9506, 0.8322, 0.9506, 0.8322, 0.9506, 0.7042, 0.6898, 0.7042, 0.6898, 0.7042, 0.6898, 0.7042, 0.6898, 0.7042, 0.6898, 0.7042, 0.6898, 0.7042, 0.6898, 0.7042, 0.6898, 0.08659, 0.9531, 0.08659, 0.9531, 0.08659, 0.9531, 0.08659, 0.9531, 0.8494, 0.9285, 0.8494, 0.9285, 0.8494, 0.9285, 0.8494, 0.9285, 0.08659, 0.9531, 0.08659, 0.9531, 0.08659, 0.9531, 0.08659, 0.9531, 0.8494, 0.9285, 0.8494, 0.9285, 0.8494, 0.9285, 0.8494, 0.9285, 0.8101, 0.9432, 0.8101, 0.9432, 0.8101, 0.9432, 0.8101, 0.9432, 0.8101, 0.9432, 0.8101, 0.9432, 0.8101, 0.9432, 0.8101, 0.9432, 0.3179, 0.9408, 0.3179, 0.9408, 0.3179, 0.9408, 0.3179, 0.9408, 0.3179, 0.9408, 0.3179, 0.9408, 0.3179, 0.9408, 0.3179, 0.9408, 0.468, 0.9383, 0.468, 0.9383, 0.468, 0.9383, 0.468, 0.9383, 0.468, 0.9383, 0.468, 0.9383, 0.468, 0.9383, 0.468, 0.9383, 0.8494, 0.9285, 0.8494, 0.9285, 0.8494, 0.9285, 0.8494, 0.9285, 0.8101, 0.9432, 0.8101, 0.9432, 0.8101, 0.9432, 0.8101, 0.9432, 0.8101, 0.9432, 0.8101, 0.9432, 0.8101, 0.9432, 0.8101, 0.9432, 0.3179, 0.9408, 0.3179, 0.9408, 0.3179, 0.9408, 0.3179, 0.9408, 0.3179, 0.9408, 0.3179, 0.9408, 0.3179, 0.9408, 0.3179, 0.9408, 0.468, 0.9383, 0.468, 0.9383, 0.468, 0.9383, 0.468, 0.9383, 0.468, 0.9383, 0.468, 0.9383, 0.468, 0.9383, 0.468, 0.9383, 0.468, 0.9383, 0.468, 0.9383, 0.468, 0.9383, 0.468, 0.9383, 0.468, 0.9383, 0.468, 0.9383, 0.468, 0.9383, 0.8322, 0.9506, 0.8322, 0.9506, 0.8322, 0.9506, 0.8322, 0.9506, 0.8322, 0.9506, 0.8322, 0.9506, 0.8322, 0.9506, 0.8322, 0.9506, 0.7042, 0.6898, 0.7042, 0.6898, 0.7042, 0.6898, 0.7042, 0.6898, 0.7042, 0.6898, 0.7042, 0.6898, 0.7042, 0.6898, 0.7042, 0.6898, 0.8121, 0.8973, 0.8121, 0.8973, 0.8121, 0.8973, 0.8121, 0.8973, 0.8494, 0.9285, 0.8494, 0.9285, 0.8494, 0.9285, 0.8494, 0.9285, 0.8679, 0.9035, 0.8679, 0.9035, 0.8679, 0.9035, 0.8679, 0.9035, 0.468, 0.9383, 0.468, 0.9383, 0.468, 0.9383, 0.468, 0.9383, 0.8322, 0.9506, 0.8322, 0.9506, 0.8322, 0.9506, 0.8322, 0.9506, 0.8322, 0.9506, 0.8322, 0.9506, 0.8322, 0.9506, 0.8322, 0.9506, 0.7042, 0.6898, 0.7042, 0.6898, 0.7042, 0.6898, 0.7042, 0.6898, 0.7042, 0.6898, 0.7042, 0.6898, 0.7042, 0.6898, 0.7042, 0.6898, 0.08659, 0.9531, 0.08659, 0.9531, 0.08659, 0.9531, 0.08659, 0.9531, 0.8494, 0.9285, 0.8494, 0.9285, 0.8494, 0.9285, 0.8494, 0.9285, 0.08659, 0.9531, 0.08659, 0.9531, 0.08659, 0.9531, 0.08659, 0.9531, 0.8494, 0.9285, 0.8494, 0.9285, 0.8494, 0.9285, 0.8494, 0.9285, 0.8101, 0.9432, 0.8101, 0.9432, 0.8101, 0.9432, 0.8101, 0.9432, 0.8101, 0.9432, 0.8101, 0.9432, 0.8101, 0.9432, 0.8101, 0.9432, 0.3179, 0.9408, 0.3179, 0.9408, 0.3179, 0.9408, 0.3179, 0.9408, 0.3179, 0.9408, 0.3179, 0.9408, 0.3179, 0.9408, 0.3179, 0.9408, 0.468, 0.9383, 0.468, 0.9383, 0.468, 0.9383, 0.468, 0.9383, 0.468, 0.9383, 0.468, 0.9383, 0.468, 0.9383, 0.468, 0.9383, 0.468, 0.9383, 0.468, 0.9383, 0.468, 0.9383, 0.8101, 0.9432, 0.8101, 0.9432, 0.8101, 0.9432, 0.8101, 0.9432, 0.8101, 0.9432, 0.8101, 0.9432, 0.8101, 0.9432, 0.8101, 0.9432, 0.3179, 0.9408, 0.3179, 0.9408, 0.3179, 0.9408, 0.3179, 0.9408, 0.3179, 0.9408, 0.3179, 0.9408, 0.3179, 0.9408, 0.3179, 0.9408, 0.468, 0.9383, 0.468, 0.9383, 0.468, 0.9383, 0.468, 0.9383, 0.468, 0.9383, 0.468, 0.9383, 0.468, 0.9383, 0.468, 0.9383, 0.468, 0.9383, 0.468, 0.9383, 0.468, 0.9383, 0.468, 0.9383, 0.468, 0.9383, 0.468, 0.9383, 0.468, 0.9383, 0.8322, 0.9506, 0.8322, 0.9506, 0.8322, 0.9506, 0.8322, 0.9506, 0.8322, 0.9506, 0.8322, 0.9506, 0.8322, 0.9506, 0.8322, 0.9506, 0.7042, 0.6898, 0.7042, 0.6898, 0.7042, 0.6898, 0.7042, 0.6898, 0.7042, 0.6898, 0.7042, 0.6898, 0.7042, 0.6898, 0.7042, 0.6898, 0.8121, 0.8973, 0.8121, 0.8973, 0.8121, 0.8973, 0.8121, 0.8973, 0.8494, 0.9285, 0.8494, 0.9285, 0.8494, 0.9285, 0.8494, 0.9285, 0.8679, 0.9035, 0.8679, 0.9035, 0.8679, 0.9035, 0.8679, 0.9035, 0.8494, 0.9285, 0.8494, 0.9285, 0.8494, 0.9285, 0.8494, 0.9285, 0.8322, 0.9506, 0.8322, 0.9506, 0.8322, 0.9506, 0.8322, 0.9506, 0.8322, 0.9506, 0.8322, 0.9506, 0.8322, 0.9506, 0.8322, 0.9506, 0.7042, 0.6898, 0.7042, 0.6898, 0.7042, 0.6898, 0.7042, 0.6898, 0.7042, 0.6898, 0.7042, 0.6898, 0.7042, 0.6898, 0.7042, 0.6898, 0.08659, 0.9531, 0.08659, 0.9531, 0.08659, 0.9531, 0.08659, 0.9531, 0.8494, 0.9285, 0.8494, 0.9285, 0.8494, 0.9285, 0.8494, 0.9285, 0.08659, 0.9531, 0.08659, 0.9531, 0.08659, 0.9531, 0.08659, 0.9531, 0.8494, 0.9285, 0.8494, 0.9285, 0.8494, 0.9285, 0.8494, 0.9285, 0.8101, 0.9432, 0.8101, 0.9432, 0.8101, 0.9432, 0.8101, 0.9432, 0.8101, 0.9432, 0.8101, 0.9432, 0.8101, 0.9432, 0.8101, 0.9432, 0.3179, 0.9408, 0.3179, 0.9408, 0.3179, 0.9408, 0.3179, 0.9408, 0.3179, 0.9408, 0.3179, 0.9408, 0.3179, 0.9408, 0.3179, 0.9408, 0.468, 0.9383, 0.468, 0.9383, 0.468, 0.9383, 0.468, 0.9383, 0.468, 0.9383, 0.468, 0.9383, 0.468, 0.9383, 0.468, 0.9383, 0.468, 0.9383, 0.468, 0.9383, 0.468, 0.9383, 0.468, 0.9383, 0.468, 0.9383, 0.468, 0.9383, 0.468, 0.9383])
me_plane_003.materials.append(mat_material)
me_plane_003.use_remesh_fix_poles = True
me_plane_003.use_remesh_preserve_attributes = False
me_plane_003.update()

# ---- objects
ob_straight = bpy.data.objects.new('Straight', me_plane)
ob_curve = bpy.data.objects.new('Curve', me_plane_003)

# ---- transforms, parenting, visibility, modifiers, constraints
ob_straight.location = (0.0, 0.0, 0.0)
_m = ob_straight.modifiers.new('Mirror', 'MIRROR')
ob_curve.location = (0.0, 0.0, 0.0)

# ---- collection membership
col_collection.objects.link(ob_straight)
col_collection.objects.link(ob_curve)

# ---- scene / render settings (as saved in the file)
scene.frame_start = 1; scene.frame_end = 250; scene.frame_set(1)
scene.render.engine = 'BLENDER_EEVEE_NEXT'
scene.cycles.sampling_pattern = 'TABULATED_SOBOL'
scene.cycles.use_light_tree = False
scene.view_settings.view_transform = 'Filmic'
bpy.context.view_layer.update()

# ---- added for rendering (the .blend has no active camera and no usable light): camera, sun
cam_auto = bpy.data.cameras.new('AutoCamera')
cam_auto.lens = 50.0
cam_auto.sensor_width = 36.0
cam_auto.clip_end = 1000.0
ob_auto_camera = bpy.data.objects.new('AutoCamera', cam_auto)
scene.collection.objects.link(ob_auto_camera)
ob_auto_camera.location = (39.2637, -47.1119, 31.5579)
ob_auto_camera.rotation_euler = (1.09748, -7.21219e-08, 0.694738)
scene.camera = ob_auto_camera
light_auto_sun = bpy.data.lights.new('AutoSun', 'SUN')
light_auto_sun.energy = 3.0
light_auto_sun.angle = 0.0523599
ob_auto_sun = bpy.data.objects.new('AutoSun', light_auto_sun)
scene.collection.objects.link(ob_auto_sun)
ob_auto_sun.rotation_euler = (0.872665, 0.174533, 0.523599)
bpy.context.view_layer.update()
